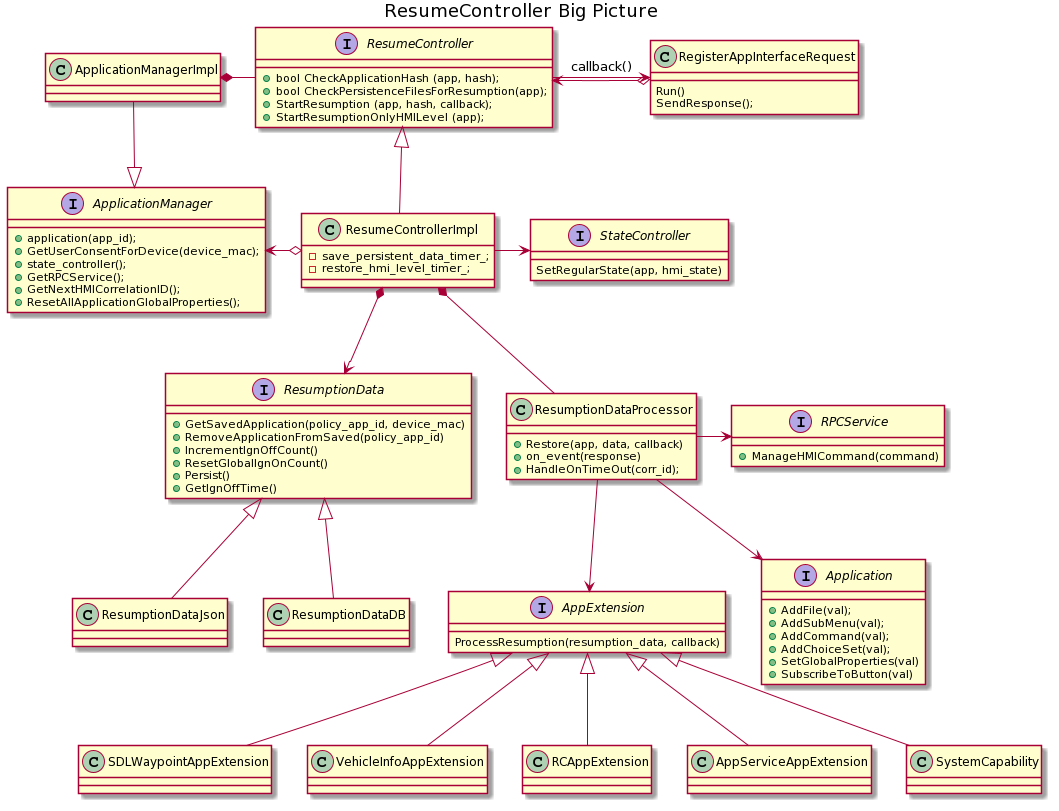

The diagram above was rendered by PlantUML. Its source (embedded in the PNG):
@startuml
title ResumeController Big Picture

interface ApplicationManager {
  + application(app_id);
  + GetUserConsentForDevice(device_mac);
  + state_controller();
  + GetRPCService();
  + GetNextHMICorrelationID();
  + ResetAllApplicationGlobalProperties();
}
class ApplicationManagerImpl
ApplicationManagerImpl -down-|> ApplicationManager

interface ResumeController {
  + bool CheckApplicationHash (app, hash);
  + bool CheckPersistenceFilesForResumption(app);
  + StartResumption (app, hash, callback);
  + StartResumptionOnlyHMILevel (app);
} 

interface ResumptionData {
  + GetSavedApplication(policy_app_id, device_mac)
  + RemoveApplicationFromSaved(policy_app_id)
  + IncrementIgnOffCount()
  + ResetGlobalIgnOnCount()
  + Persist()
  + GetIgnOffTime()
}

class ResumptionDataJson
ResumptionDataJson -up-|> ResumptionData
class ResumptionDataDB
ResumptionDataDB -up-|> ResumptionData

class ResumeControllerImpl {
  - save_persistent_data_timer_;
  - restore_hmi_level_timer_;
}

interface StateController {
  SetRegularState(app, hmi_state)
}

ResumeControllerImpl -right-> StateController

ResumeControllerImpl *--> ResumptionData 

ResumeControllerImpl -up-|> ResumeController
RegisterAppInterfaceRequest o-left-> ResumeController
ResumeController --> RegisterAppInterfaceRequest : callback()

ApplicationManagerImpl *- ResumeController  
ResumeControllerImpl o-left-> ApplicationManager

class RegisterAppInterfaceRequest {
  Run()
  SendResponse();
}



class ResumptionDataProcessor {
  + Restore(app, data, callback)
  + on_event(response)
  + HandleOnTimeOut(corr_id);
}

ResumeControllerImpl *-- ResumptionDataProcessor 

interface AppExtension {
  ProcessResumption(resumption_data, callback)
}

interface Application {
  + AddFile(val);
  + AddSubMenu(val);
  + AddCommand(val);
  + AddChoiceSet(val);
  + SetGlobalProperties(val)
  + SubscribeToButton(val)
}


ResumptionDataProcessor --> AppExtension
ResumptionDataProcessor --> Application

interface RPCService {
  + ManageHMICommand(command)
}

ResumptionDataProcessor -right-> RPCService

SDLWaypointAppExtension -up-|> AppExtension
VehicleInfoAppExtension -up-|> AppExtension
RCAppExtension -up-|> AppExtension
AppServiceAppExtension -up-|> AppExtension
SystemCapability -up-|> AppExtension
@enduml